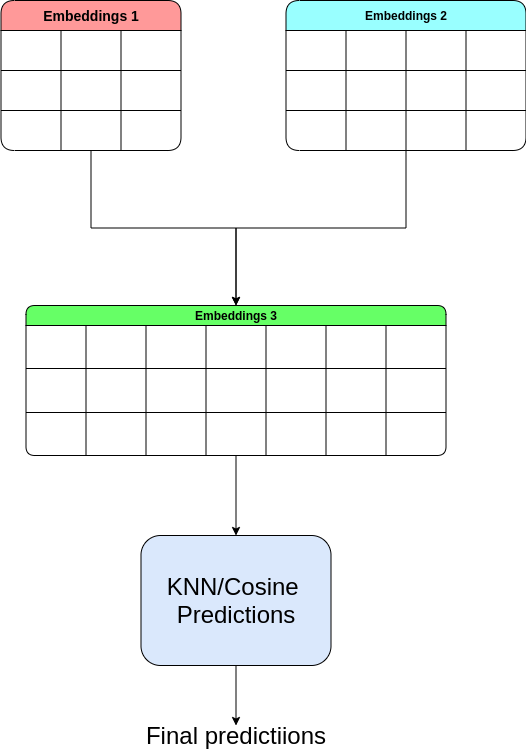

The diagram above was exported from draw.io. Its source (the exported page's mxGraphModel, read from the mxfile embedded in the PNG):
<mxGraphModel dx="2975" dy="-582" grid="1" gridSize="10" guides="1" tooltips="1" connect="1" arrows="1" fold="1" page="1" pageScale="1" pageWidth="850" pageHeight="1100" math="0" shadow="0">
  <root>
    <mxCell id="0" />
    <mxCell id="1" parent="0" />
    <mxCell id="1oCDZS-witCv1F1wVCnD-213" style="edgeStyle=orthogonalEdgeStyle;rounded=0;orthogonalLoop=1;jettySize=auto;html=1;entryX=0.5;entryY=0;entryDx=0;entryDy=0;" edge="1" parent="1" source="1oCDZS-witCv1F1wVCnD-136" target="1oCDZS-witCv1F1wVCnD-175">
      <mxGeometry relative="1" as="geometry" />
    </mxCell>
    <mxCell id="1oCDZS-witCv1F1wVCnD-136" value="&lt;font style=&quot;font-size: 14px&quot;&gt;Embeddings 1&lt;/font&gt;" style="shape=table;html=1;whiteSpace=wrap;startSize=30;container=1;collapsible=0;childLayout=tableLayout;fontStyle=1;align=center;rounded=1;fillColor=#FF9999;" vertex="1" parent="1">
      <mxGeometry x="-1372.5" y="1590" width="180" height="150" as="geometry" />
    </mxCell>
    <mxCell id="1oCDZS-witCv1F1wVCnD-137" value="" style="shape=partialRectangle;html=1;whiteSpace=wrap;collapsible=0;dropTarget=0;pointerEvents=0;fillColor=none;top=0;left=0;bottom=0;right=0;points=[[0,0.5],[1,0.5]];portConstraint=eastwest;" vertex="1" parent="1oCDZS-witCv1F1wVCnD-136">
      <mxGeometry y="30" width="180" height="40" as="geometry" />
    </mxCell>
    <mxCell id="1oCDZS-witCv1F1wVCnD-138" value="" style="shape=partialRectangle;html=1;whiteSpace=wrap;connectable=0;fillColor=none;top=0;left=0;bottom=0;right=0;overflow=hidden;" vertex="1" parent="1oCDZS-witCv1F1wVCnD-137">
      <mxGeometry width="60" height="40" as="geometry" />
    </mxCell>
    <mxCell id="1oCDZS-witCv1F1wVCnD-139" value="" style="shape=partialRectangle;html=1;whiteSpace=wrap;connectable=0;fillColor=none;top=0;left=0;bottom=0;right=0;overflow=hidden;" vertex="1" parent="1oCDZS-witCv1F1wVCnD-137">
      <mxGeometry x="60" width="60" height="40" as="geometry" />
    </mxCell>
    <mxCell id="1oCDZS-witCv1F1wVCnD-140" value="" style="shape=partialRectangle;html=1;whiteSpace=wrap;connectable=0;fillColor=none;top=0;left=0;bottom=0;right=0;overflow=hidden;" vertex="1" parent="1oCDZS-witCv1F1wVCnD-137">
      <mxGeometry x="120" width="60" height="40" as="geometry" />
    </mxCell>
    <mxCell id="1oCDZS-witCv1F1wVCnD-141" value="" style="shape=partialRectangle;html=1;whiteSpace=wrap;collapsible=0;dropTarget=0;pointerEvents=0;fillColor=none;top=0;left=0;bottom=0;right=0;points=[[0,0.5],[1,0.5]];portConstraint=eastwest;" vertex="1" parent="1oCDZS-witCv1F1wVCnD-136">
      <mxGeometry y="70" width="180" height="40" as="geometry" />
    </mxCell>
    <mxCell id="1oCDZS-witCv1F1wVCnD-142" value="" style="shape=partialRectangle;html=1;whiteSpace=wrap;connectable=0;fillColor=none;top=0;left=0;bottom=0;right=0;overflow=hidden;" vertex="1" parent="1oCDZS-witCv1F1wVCnD-141">
      <mxGeometry width="60" height="40" as="geometry" />
    </mxCell>
    <mxCell id="1oCDZS-witCv1F1wVCnD-143" value="" style="shape=partialRectangle;html=1;whiteSpace=wrap;connectable=0;fillColor=none;top=0;left=0;bottom=0;right=0;overflow=hidden;" vertex="1" parent="1oCDZS-witCv1F1wVCnD-141">
      <mxGeometry x="60" width="60" height="40" as="geometry" />
    </mxCell>
    <mxCell id="1oCDZS-witCv1F1wVCnD-144" value="" style="shape=partialRectangle;html=1;whiteSpace=wrap;connectable=0;fillColor=none;top=0;left=0;bottom=0;right=0;overflow=hidden;" vertex="1" parent="1oCDZS-witCv1F1wVCnD-141">
      <mxGeometry x="120" width="60" height="40" as="geometry" />
    </mxCell>
    <mxCell id="1oCDZS-witCv1F1wVCnD-145" value="" style="shape=partialRectangle;html=1;whiteSpace=wrap;collapsible=0;dropTarget=0;pointerEvents=0;fillColor=none;top=0;left=0;bottom=0;right=0;points=[[0,0.5],[1,0.5]];portConstraint=eastwest;" vertex="1" parent="1oCDZS-witCv1F1wVCnD-136">
      <mxGeometry y="110" width="180" height="40" as="geometry" />
    </mxCell>
    <mxCell id="1oCDZS-witCv1F1wVCnD-146" value="" style="shape=partialRectangle;html=1;whiteSpace=wrap;connectable=0;fillColor=none;top=0;left=0;bottom=0;right=0;overflow=hidden;" vertex="1" parent="1oCDZS-witCv1F1wVCnD-145">
      <mxGeometry width="60" height="40" as="geometry" />
    </mxCell>
    <mxCell id="1oCDZS-witCv1F1wVCnD-147" value="" style="shape=partialRectangle;html=1;whiteSpace=wrap;connectable=0;fillColor=none;top=0;left=0;bottom=0;right=0;overflow=hidden;" vertex="1" parent="1oCDZS-witCv1F1wVCnD-145">
      <mxGeometry x="60" width="60" height="40" as="geometry" />
    </mxCell>
    <mxCell id="1oCDZS-witCv1F1wVCnD-148" value="" style="shape=partialRectangle;html=1;whiteSpace=wrap;connectable=0;fillColor=none;top=0;left=0;bottom=0;right=0;overflow=hidden;" vertex="1" parent="1oCDZS-witCv1F1wVCnD-145">
      <mxGeometry x="120" width="60" height="40" as="geometry" />
    </mxCell>
    <mxCell id="1oCDZS-witCv1F1wVCnD-214" style="edgeStyle=orthogonalEdgeStyle;rounded=0;orthogonalLoop=1;jettySize=auto;html=1;entryX=0.5;entryY=0;entryDx=0;entryDy=0;" edge="1" parent="1" source="1oCDZS-witCv1F1wVCnD-162" target="1oCDZS-witCv1F1wVCnD-175">
      <mxGeometry relative="1" as="geometry" />
    </mxCell>
    <mxCell id="1oCDZS-witCv1F1wVCnD-162" value="&lt;span&gt;Embeddings 2&lt;/span&gt;" style="shape=table;html=1;whiteSpace=wrap;startSize=30;container=1;collapsible=0;childLayout=tableLayout;fontStyle=1;align=center;rounded=1;fillColor=#99FFFF;" vertex="1" parent="1">
      <mxGeometry x="-1087.5" y="1590" width="240" height="150" as="geometry" />
    </mxCell>
    <mxCell id="1oCDZS-witCv1F1wVCnD-163" value="" style="shape=partialRectangle;html=1;whiteSpace=wrap;collapsible=0;dropTarget=0;pointerEvents=0;fillColor=none;top=0;left=0;bottom=0;right=0;points=[[0,0.5],[1,0.5]];portConstraint=eastwest;" vertex="1" parent="1oCDZS-witCv1F1wVCnD-162">
      <mxGeometry y="30" width="240" height="40" as="geometry" />
    </mxCell>
    <mxCell id="1oCDZS-witCv1F1wVCnD-164" value="" style="shape=partialRectangle;html=1;whiteSpace=wrap;connectable=0;fillColor=none;top=0;left=0;bottom=0;right=0;overflow=hidden;" vertex="1" parent="1oCDZS-witCv1F1wVCnD-163">
      <mxGeometry width="60" height="40" as="geometry" />
    </mxCell>
    <mxCell id="1oCDZS-witCv1F1wVCnD-165" value="" style="shape=partialRectangle;html=1;whiteSpace=wrap;connectable=0;fillColor=none;top=0;left=0;bottom=0;right=0;overflow=hidden;" vertex="1" parent="1oCDZS-witCv1F1wVCnD-163">
      <mxGeometry x="60" width="60" height="40" as="geometry" />
    </mxCell>
    <mxCell id="1oCDZS-witCv1F1wVCnD-166" value="" style="shape=partialRectangle;html=1;whiteSpace=wrap;connectable=0;fillColor=none;top=0;left=0;bottom=0;right=0;overflow=hidden;" vertex="1" parent="1oCDZS-witCv1F1wVCnD-163">
      <mxGeometry x="120" width="60" height="40" as="geometry" />
    </mxCell>
    <mxCell id="1oCDZS-witCv1F1wVCnD-207" style="shape=partialRectangle;html=1;whiteSpace=wrap;connectable=0;fillColor=none;top=0;left=0;bottom=0;right=0;overflow=hidden;" vertex="1" parent="1oCDZS-witCv1F1wVCnD-163">
      <mxGeometry x="180" width="60" height="40" as="geometry" />
    </mxCell>
    <mxCell id="1oCDZS-witCv1F1wVCnD-167" value="" style="shape=partialRectangle;html=1;whiteSpace=wrap;collapsible=0;dropTarget=0;pointerEvents=0;fillColor=none;top=0;left=0;bottom=0;right=0;points=[[0,0.5],[1,0.5]];portConstraint=eastwest;" vertex="1" parent="1oCDZS-witCv1F1wVCnD-162">
      <mxGeometry y="70" width="240" height="40" as="geometry" />
    </mxCell>
    <mxCell id="1oCDZS-witCv1F1wVCnD-168" value="" style="shape=partialRectangle;html=1;whiteSpace=wrap;connectable=0;fillColor=none;top=0;left=0;bottom=0;right=0;overflow=hidden;" vertex="1" parent="1oCDZS-witCv1F1wVCnD-167">
      <mxGeometry width="60" height="40" as="geometry" />
    </mxCell>
    <mxCell id="1oCDZS-witCv1F1wVCnD-169" value="" style="shape=partialRectangle;html=1;whiteSpace=wrap;connectable=0;fillColor=none;top=0;left=0;bottom=0;right=0;overflow=hidden;" vertex="1" parent="1oCDZS-witCv1F1wVCnD-167">
      <mxGeometry x="60" width="60" height="40" as="geometry" />
    </mxCell>
    <mxCell id="1oCDZS-witCv1F1wVCnD-170" value="" style="shape=partialRectangle;html=1;whiteSpace=wrap;connectable=0;fillColor=none;top=0;left=0;bottom=0;right=0;overflow=hidden;" vertex="1" parent="1oCDZS-witCv1F1wVCnD-167">
      <mxGeometry x="120" width="60" height="40" as="geometry" />
    </mxCell>
    <mxCell id="1oCDZS-witCv1F1wVCnD-208" style="shape=partialRectangle;html=1;whiteSpace=wrap;connectable=0;fillColor=none;top=0;left=0;bottom=0;right=0;overflow=hidden;" vertex="1" parent="1oCDZS-witCv1F1wVCnD-167">
      <mxGeometry x="180" width="60" height="40" as="geometry" />
    </mxCell>
    <mxCell id="1oCDZS-witCv1F1wVCnD-171" value="" style="shape=partialRectangle;html=1;whiteSpace=wrap;collapsible=0;dropTarget=0;pointerEvents=0;fillColor=none;top=0;left=0;bottom=0;right=0;points=[[0,0.5],[1,0.5]];portConstraint=eastwest;" vertex="1" parent="1oCDZS-witCv1F1wVCnD-162">
      <mxGeometry y="110" width="240" height="40" as="geometry" />
    </mxCell>
    <mxCell id="1oCDZS-witCv1F1wVCnD-172" value="" style="shape=partialRectangle;html=1;whiteSpace=wrap;connectable=0;fillColor=none;top=0;left=0;bottom=0;right=0;overflow=hidden;" vertex="1" parent="1oCDZS-witCv1F1wVCnD-171">
      <mxGeometry width="60" height="40" as="geometry" />
    </mxCell>
    <mxCell id="1oCDZS-witCv1F1wVCnD-173" value="" style="shape=partialRectangle;html=1;whiteSpace=wrap;connectable=0;fillColor=none;top=0;left=0;bottom=0;right=0;overflow=hidden;" vertex="1" parent="1oCDZS-witCv1F1wVCnD-171">
      <mxGeometry x="60" width="60" height="40" as="geometry" />
    </mxCell>
    <mxCell id="1oCDZS-witCv1F1wVCnD-174" value="" style="shape=partialRectangle;html=1;whiteSpace=wrap;connectable=0;fillColor=none;top=0;left=0;bottom=0;right=0;overflow=hidden;" vertex="1" parent="1oCDZS-witCv1F1wVCnD-171">
      <mxGeometry x="120" width="60" height="40" as="geometry" />
    </mxCell>
    <mxCell id="1oCDZS-witCv1F1wVCnD-209" style="shape=partialRectangle;html=1;whiteSpace=wrap;connectable=0;fillColor=none;top=0;left=0;bottom=0;right=0;overflow=hidden;" vertex="1" parent="1oCDZS-witCv1F1wVCnD-171">
      <mxGeometry x="180" width="60" height="40" as="geometry" />
    </mxCell>
    <mxCell id="1oCDZS-witCv1F1wVCnD-218" style="edgeStyle=orthogonalEdgeStyle;rounded=0;orthogonalLoop=1;jettySize=auto;html=1;entryX=0.5;entryY=0;entryDx=0;entryDy=0;" edge="1" parent="1" source="1oCDZS-witCv1F1wVCnD-175" target="1oCDZS-witCv1F1wVCnD-217">
      <mxGeometry relative="1" as="geometry" />
    </mxCell>
    <mxCell id="1oCDZS-witCv1F1wVCnD-175" value="&lt;span&gt;Embeddings 3&lt;/span&gt;" style="shape=table;html=1;whiteSpace=wrap;startSize=20;container=1;collapsible=0;childLayout=tableLayout;fontStyle=1;align=center;rounded=1;fillColor=#66FF66;" vertex="1" parent="1">
      <mxGeometry x="-1347.5" y="1895" width="420" height="150" as="geometry" />
    </mxCell>
    <mxCell id="1oCDZS-witCv1F1wVCnD-176" value="" style="shape=partialRectangle;html=1;whiteSpace=wrap;collapsible=0;dropTarget=0;pointerEvents=0;fillColor=none;top=0;left=0;bottom=0;right=0;points=[[0,0.5],[1,0.5]];portConstraint=eastwest;" vertex="1" parent="1oCDZS-witCv1F1wVCnD-175">
      <mxGeometry y="20" width="420" height="43" as="geometry" />
    </mxCell>
    <mxCell id="1oCDZS-witCv1F1wVCnD-177" value="" style="shape=partialRectangle;html=1;whiteSpace=wrap;connectable=0;fillColor=none;top=0;left=0;bottom=0;right=0;overflow=hidden;" vertex="1" parent="1oCDZS-witCv1F1wVCnD-176">
      <mxGeometry width="60" height="43" as="geometry" />
    </mxCell>
    <mxCell id="1oCDZS-witCv1F1wVCnD-178" value="" style="shape=partialRectangle;html=1;whiteSpace=wrap;connectable=0;fillColor=none;top=0;left=0;bottom=0;right=0;overflow=hidden;" vertex="1" parent="1oCDZS-witCv1F1wVCnD-176">
      <mxGeometry x="60" width="60" height="43" as="geometry" />
    </mxCell>
    <mxCell id="1oCDZS-witCv1F1wVCnD-179" value="" style="shape=partialRectangle;html=1;whiteSpace=wrap;connectable=0;fillColor=none;top=0;left=0;bottom=0;right=0;overflow=hidden;" vertex="1" parent="1oCDZS-witCv1F1wVCnD-176">
      <mxGeometry x="120" width="60" height="43" as="geometry" />
    </mxCell>
    <mxCell id="1oCDZS-witCv1F1wVCnD-198" style="shape=partialRectangle;html=1;whiteSpace=wrap;connectable=0;fillColor=none;top=0;left=0;bottom=0;right=0;overflow=hidden;" vertex="1" parent="1oCDZS-witCv1F1wVCnD-176">
      <mxGeometry x="180" width="60" height="43" as="geometry" />
    </mxCell>
    <mxCell id="1oCDZS-witCv1F1wVCnD-201" style="shape=partialRectangle;html=1;whiteSpace=wrap;connectable=0;fillColor=none;top=0;left=0;bottom=0;right=0;overflow=hidden;" vertex="1" parent="1oCDZS-witCv1F1wVCnD-176">
      <mxGeometry x="240" width="60" height="43" as="geometry" />
    </mxCell>
    <mxCell id="1oCDZS-witCv1F1wVCnD-204" style="shape=partialRectangle;html=1;whiteSpace=wrap;connectable=0;fillColor=none;top=0;left=0;bottom=0;right=0;overflow=hidden;" vertex="1" parent="1oCDZS-witCv1F1wVCnD-176">
      <mxGeometry x="300" width="60" height="43" as="geometry" />
    </mxCell>
    <mxCell id="1oCDZS-witCv1F1wVCnD-210" style="shape=partialRectangle;html=1;whiteSpace=wrap;connectable=0;fillColor=none;top=0;left=0;bottom=0;right=0;overflow=hidden;" vertex="1" parent="1oCDZS-witCv1F1wVCnD-176">
      <mxGeometry x="360" width="60" height="43" as="geometry" />
    </mxCell>
    <mxCell id="1oCDZS-witCv1F1wVCnD-180" value="" style="shape=partialRectangle;html=1;whiteSpace=wrap;collapsible=0;dropTarget=0;pointerEvents=0;fillColor=none;top=0;left=0;bottom=0;right=0;points=[[0,0.5],[1,0.5]];portConstraint=eastwest;" vertex="1" parent="1oCDZS-witCv1F1wVCnD-175">
      <mxGeometry y="63" width="420" height="44" as="geometry" />
    </mxCell>
    <mxCell id="1oCDZS-witCv1F1wVCnD-181" value="" style="shape=partialRectangle;html=1;whiteSpace=wrap;connectable=0;fillColor=none;top=0;left=0;bottom=0;right=0;overflow=hidden;" vertex="1" parent="1oCDZS-witCv1F1wVCnD-180">
      <mxGeometry width="60" height="44" as="geometry" />
    </mxCell>
    <mxCell id="1oCDZS-witCv1F1wVCnD-182" value="" style="shape=partialRectangle;html=1;whiteSpace=wrap;connectable=0;fillColor=none;top=0;left=0;bottom=0;right=0;overflow=hidden;" vertex="1" parent="1oCDZS-witCv1F1wVCnD-180">
      <mxGeometry x="60" width="60" height="44" as="geometry" />
    </mxCell>
    <mxCell id="1oCDZS-witCv1F1wVCnD-183" value="" style="shape=partialRectangle;html=1;whiteSpace=wrap;connectable=0;fillColor=none;top=0;left=0;bottom=0;right=0;overflow=hidden;" vertex="1" parent="1oCDZS-witCv1F1wVCnD-180">
      <mxGeometry x="120" width="60" height="44" as="geometry" />
    </mxCell>
    <mxCell id="1oCDZS-witCv1F1wVCnD-199" style="shape=partialRectangle;html=1;whiteSpace=wrap;connectable=0;fillColor=none;top=0;left=0;bottom=0;right=0;overflow=hidden;" vertex="1" parent="1oCDZS-witCv1F1wVCnD-180">
      <mxGeometry x="180" width="60" height="44" as="geometry" />
    </mxCell>
    <mxCell id="1oCDZS-witCv1F1wVCnD-202" style="shape=partialRectangle;html=1;whiteSpace=wrap;connectable=0;fillColor=none;top=0;left=0;bottom=0;right=0;overflow=hidden;" vertex="1" parent="1oCDZS-witCv1F1wVCnD-180">
      <mxGeometry x="240" width="60" height="44" as="geometry" />
    </mxCell>
    <mxCell id="1oCDZS-witCv1F1wVCnD-205" style="shape=partialRectangle;html=1;whiteSpace=wrap;connectable=0;fillColor=none;top=0;left=0;bottom=0;right=0;overflow=hidden;" vertex="1" parent="1oCDZS-witCv1F1wVCnD-180">
      <mxGeometry x="300" width="60" height="44" as="geometry" />
    </mxCell>
    <mxCell id="1oCDZS-witCv1F1wVCnD-211" style="shape=partialRectangle;html=1;whiteSpace=wrap;connectable=0;fillColor=none;top=0;left=0;bottom=0;right=0;overflow=hidden;" vertex="1" parent="1oCDZS-witCv1F1wVCnD-180">
      <mxGeometry x="360" width="60" height="44" as="geometry" />
    </mxCell>
    <mxCell id="1oCDZS-witCv1F1wVCnD-184" value="" style="shape=partialRectangle;html=1;whiteSpace=wrap;collapsible=0;dropTarget=0;pointerEvents=0;fillColor=none;top=0;left=0;bottom=0;right=0;points=[[0,0.5],[1,0.5]];portConstraint=eastwest;" vertex="1" parent="1oCDZS-witCv1F1wVCnD-175">
      <mxGeometry y="107" width="420" height="43" as="geometry" />
    </mxCell>
    <mxCell id="1oCDZS-witCv1F1wVCnD-185" value="" style="shape=partialRectangle;html=1;whiteSpace=wrap;connectable=0;fillColor=none;top=0;left=0;bottom=0;right=0;overflow=hidden;" vertex="1" parent="1oCDZS-witCv1F1wVCnD-184">
      <mxGeometry width="60" height="43" as="geometry" />
    </mxCell>
    <mxCell id="1oCDZS-witCv1F1wVCnD-186" value="" style="shape=partialRectangle;html=1;whiteSpace=wrap;connectable=0;fillColor=none;top=0;left=0;bottom=0;right=0;overflow=hidden;" vertex="1" parent="1oCDZS-witCv1F1wVCnD-184">
      <mxGeometry x="60" width="60" height="43" as="geometry" />
    </mxCell>
    <mxCell id="1oCDZS-witCv1F1wVCnD-187" value="" style="shape=partialRectangle;html=1;whiteSpace=wrap;connectable=0;fillColor=none;top=0;left=0;bottom=0;right=0;overflow=hidden;" vertex="1" parent="1oCDZS-witCv1F1wVCnD-184">
      <mxGeometry x="120" width="60" height="43" as="geometry" />
    </mxCell>
    <mxCell id="1oCDZS-witCv1F1wVCnD-200" style="shape=partialRectangle;html=1;whiteSpace=wrap;connectable=0;fillColor=none;top=0;left=0;bottom=0;right=0;overflow=hidden;" vertex="1" parent="1oCDZS-witCv1F1wVCnD-184">
      <mxGeometry x="180" width="60" height="43" as="geometry" />
    </mxCell>
    <mxCell id="1oCDZS-witCv1F1wVCnD-203" style="shape=partialRectangle;html=1;whiteSpace=wrap;connectable=0;fillColor=none;top=0;left=0;bottom=0;right=0;overflow=hidden;" vertex="1" parent="1oCDZS-witCv1F1wVCnD-184">
      <mxGeometry x="240" width="60" height="43" as="geometry" />
    </mxCell>
    <mxCell id="1oCDZS-witCv1F1wVCnD-206" style="shape=partialRectangle;html=1;whiteSpace=wrap;connectable=0;fillColor=none;top=0;left=0;bottom=0;right=0;overflow=hidden;" vertex="1" parent="1oCDZS-witCv1F1wVCnD-184">
      <mxGeometry x="300" width="60" height="43" as="geometry" />
    </mxCell>
    <mxCell id="1oCDZS-witCv1F1wVCnD-212" style="shape=partialRectangle;html=1;whiteSpace=wrap;connectable=0;fillColor=none;top=0;left=0;bottom=0;right=0;overflow=hidden;" vertex="1" parent="1oCDZS-witCv1F1wVCnD-184">
      <mxGeometry x="360" width="60" height="43" as="geometry" />
    </mxCell>
    <mxCell id="1oCDZS-witCv1F1wVCnD-525" style="edgeStyle=orthogonalEdgeStyle;rounded=0;orthogonalLoop=1;jettySize=auto;html=1;entryX=0.5;entryY=0;entryDx=0;entryDy=0;" edge="1" parent="1" source="1oCDZS-witCv1F1wVCnD-217" target="1oCDZS-witCv1F1wVCnD-524">
      <mxGeometry relative="1" as="geometry" />
    </mxCell>
    <mxCell id="1oCDZS-witCv1F1wVCnD-217" value="&lt;font style=&quot;font-size: 24px&quot;&gt;KNN/Cosine&amp;nbsp; Predictions&lt;/font&gt;" style="rounded=1;whiteSpace=wrap;html=1;fillColor=#DAE8FC;" vertex="1" parent="1">
      <mxGeometry x="-1232.5" y="2125" width="190" height="130" as="geometry" />
    </mxCell>
    <mxCell id="1oCDZS-witCv1F1wVCnD-524" value="&lt;font style=&quot;font-size: 24px&quot;&gt;Final predictiions&lt;/font&gt;" style="text;html=1;strokeColor=none;fillColor=none;align=center;verticalAlign=middle;whiteSpace=wrap;rounded=0;" vertex="1" parent="1">
      <mxGeometry x="-1262.5" y="2315" width="250" height="20" as="geometry" />
    </mxCell>
  </root>
</mxGraphModel>